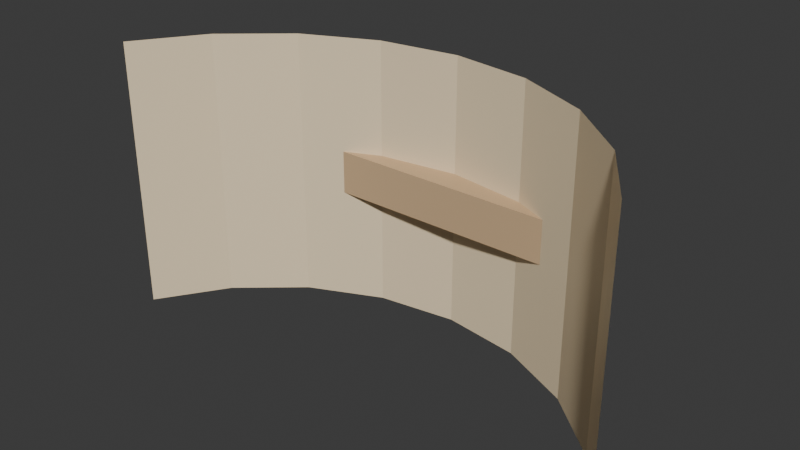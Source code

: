 # Source: CutNotch.blend  (saved by Blender 5.2.45; exported with 4.5.12 LTS)
import bpy
from mathutils import Matrix  # noqa: F401  (used for matrix-valued properties, if any)

bpy.ops.wm.read_factory_settings(use_empty=True)
scene = bpy.context.scene
scene.name = 'Scene'

# ---- collections
col_collection = bpy.data.collections.new('Collection'); scene.collection.children.link(col_collection)

# ---- materials (node trees are filled in below, after node groups)
mat_m_woodcut = bpy.data.materials.new('M_WoodCut')
mat_m_woodcut.diffuse_color = (0.9, 0.74, 0.5, 1.0)
mat_m_woodcutdark = bpy.data.materials.new('M_WoodCutDark')
mat_m_woodcutdark.diffuse_color = (0.62, 0.43, 0.25, 1.0)

# ---- material node trees
mat_m_woodcut.use_nodes = True; mat_m_woodcut.node_tree.nodes.clear()
_N = mat_m_woodcut.node_tree.nodes; _L = mat_m_woodcut.node_tree.links
n0 = _N.new('ShaderNodeBsdfPrincipled'); n0.name = 'Principled BSDF'; n0.location = (-200, 100)
n0.inputs[0].default_value = (0.9, 0.74, 0.5, 1.0)
n0.inputs[10].default_value = 0.005
n1 = _N.new('ShaderNodeOutputMaterial'); n1.name = 'Material Output'; n1.location = (200, 100)
_L.new(n0.outputs[0], n1.inputs[0])
n1.is_active_output = True
mat_m_woodcutdark.use_nodes = True; mat_m_woodcutdark.node_tree.nodes.clear()
_N = mat_m_woodcutdark.node_tree.nodes; _L = mat_m_woodcutdark.node_tree.links
n0 = _N.new('ShaderNodeBsdfPrincipled'); n0.name = 'Principled BSDF'; n0.location = (-200, 100)
n0.inputs[0].default_value = (0.62, 0.43, 0.25, 1.0)
n0.inputs[10].default_value = 0.005
n1 = _N.new('ShaderNodeOutputMaterial'); n1.name = 'Material Output'; n1.location = (200, 100)
_L.new(n0.outputs[0], n1.inputs[0])
n1.is_active_output = True

# ---- world
world_world = bpy.data.worlds.new('World'); scene.world = world_world
world_world.use_nodes = True; world_world.node_tree.nodes.clear()
_N = world_world.node_tree.nodes; _L = world_world.node_tree.links
n0 = _N.new('ShaderNodeOutputWorld'); n0.name = 'World Output'; n0.location = (200, 100)
n1 = _N.new('ShaderNodeBackground'); n1.name = 'Background'; n1.location = (-200, 100)
n1.inputs[0].default_value = (0.05088, 0.05088, 0.05088, 1.0)
_L.new(n1.outputs[0], n0.inputs[0])
n0.is_active_output = True
world_world.color = (0.05088, 0.05088, 0.05088)
world_world.sun_shadow_jitter_overblur = 0.0

# ---- meshes
me_cutnotch_mesh = bpy.data.meshes.new('CutNotch_Mesh')
me_cutnotch_mesh.from_pydata([(-0.9426, 0.4395, -0.5), (-0.7819, 0.6857, -0.5), (-0.5588, 0.8771, -0.5), (-0.291, 0.9985, -0.5), (0.0, 1.04, -0.5), (0.291, 0.9985, -0.5), (0.5588, 0.8771, -0.5), (0.7819, 0.6857, -0.5), (0.9426, 0.4395, -0.5), (-0.9426, 0.4395, 0.5), (-0.7819, 0.6857, 0.5), (-0.5588, 0.8771, 0.5), (-0.291, 0.9985, 0.5), (0.0, 1.04, 0.5), (0.291, 0.9985, 0.5), (0.5588, 0.8771, 0.5), (0.7819, 0.6857, 0.5), (0.9426, 0.4395, 0.5), (-0.55, 0.94, -0.08), (-0.55, 0.94, 0.08), (-0.55, 1.06, -0.08), (-0.55, 1.06, 0.08), (0.55, 0.94, -0.08), (0.55, 0.94, 0.08), (0.55, 1.06, -0.08), (0.55, 1.06, 0.08)], [], [(0, 9, 10, 1), (1, 10, 11, 2), (2, 11, 12, 3), (3, 12, 13, 4), (4, 13, 14, 5), (5, 14, 15, 6), (6, 15, 16, 7), (7, 16, 17, 8), (18, 19, 21, 20), (20, 21, 25, 24), (24, 25, 23, 22), (22, 23, 19, 18), (20, 24, 22, 18), (25, 21, 19, 23)])
me_cutnotch_mesh.polygons.foreach_set('material_index', [0, 0, 0, 0, 0, 0, 0, 0, 1, 1, 1, 1, 1, 1])
_uv = me_cutnotch_mesh.uv_layers.new(name='UVMap')
_uv.uv.foreach_set('vector', [0.0, 0.0, 0.0, 0.0, 0.0, 0.0, 0.0, 0.0, 0.0, 0.0, 0.0, 0.0, 0.0, 0.0, 0.0, 0.0, 0.0, 0.0, 0.0, 0.0, 0.0, 0.0, 0.0, 0.0, 0.0, 0.0, 0.0, 0.0, 0.0, 0.0, 0.0, 0.0, 0.0, 0.0, 0.0, 0.0, 0.0, 0.0, 0.0, 0.0, 0.0, 0.0, 0.0, 0.0, 0.0, 0.0, 0.0, 0.0, 0.0, 0.0, 0.0, 0.0, 0.0, 0.0, 0.0, 0.0, 0.0, 0.0, 0.0, 0.0, 0.0, 0.0, 0.0, 0.0, 0.375, 0.0, 0.625, 0.0, 0.625, 0.25, 0.375, 0.25, 0.375, 0.25, 0.625, 0.25, 0.625, 0.5, 0.375, 0.5, 0.375, 0.5, 0.625, 0.5, 0.625, 0.75, 0.375, 0.75, 0.375, 0.75, 0.625, 0.75, 0.625, 1.0, 0.375, 1.0, 0.125, 0.5, 0.375, 0.5, 0.375, 0.75, 0.125, 0.75, 0.625, 0.5, 0.875, 0.5, 0.875, 0.75, 0.625, 0.75])
me_cutnotch_mesh.materials.append(mat_m_woodcut)
me_cutnotch_mesh.materials.append(mat_m_woodcutdark)
me_cutnotch_mesh.update()

# ---- objects
ob_cutnotch_mesh = bpy.data.objects.new('CutNotch_Mesh', me_cutnotch_mesh)

# ---- transforms, parenting, visibility, modifiers, constraints
ob_cutnotch_mesh.location = (0.0, 0.0, 0.0)

# ---- collection membership
col_collection.objects.link(ob_cutnotch_mesh)

# ---- scene / render settings (as saved in the file)
scene.frame_start = 1; scene.frame_end = 250; scene.frame_set(1)
scene.render.engine = 'BLENDER_EEVEE_NEXT'
scene.render.bake_bias = 0.0
scene.render.bake_samples = 0
scene.render.compositor_device = 'GPU'
scene.eevee.use_volume_custom_range = False
scene.eevee.fast_gi_thickness_near = 0.1
scene.eevee.fast_gi_thickness_far = 0.0
scene.eevee.ray_tracing_options.screen_trace_thickness = 0.1
bpy.context.view_layer.update()

# ---- added for rendering (the .blend has no active camera and no usable light): camera, sun
cam_auto = bpy.data.cameras.new('AutoCamera')
cam_auto.lens = 50.0
cam_auto.sensor_width = 36.0
cam_auto.clip_end = 1000.0
ob_auto_camera = bpy.data.objects.new('AutoCamera', cam_auto)
scene.collection.objects.link(ob_auto_camera)
ob_auto_camera.location = (2.05614, -1.7176, 1.64491)
ob_auto_camera.rotation_euler = (1.09748, -7.21219e-08, 0.694738)
scene.camera = ob_auto_camera
light_auto_sun = bpy.data.lights.new('AutoSun', 'SUN')
light_auto_sun.energy = 3.0
light_auto_sun.angle = 0.0523599
ob_auto_sun = bpy.data.objects.new('AutoSun', light_auto_sun)
scene.collection.objects.link(ob_auto_sun)
ob_auto_sun.rotation_euler = (0.872665, 0.174533, 0.523599)
bpy.context.view_layer.update()
